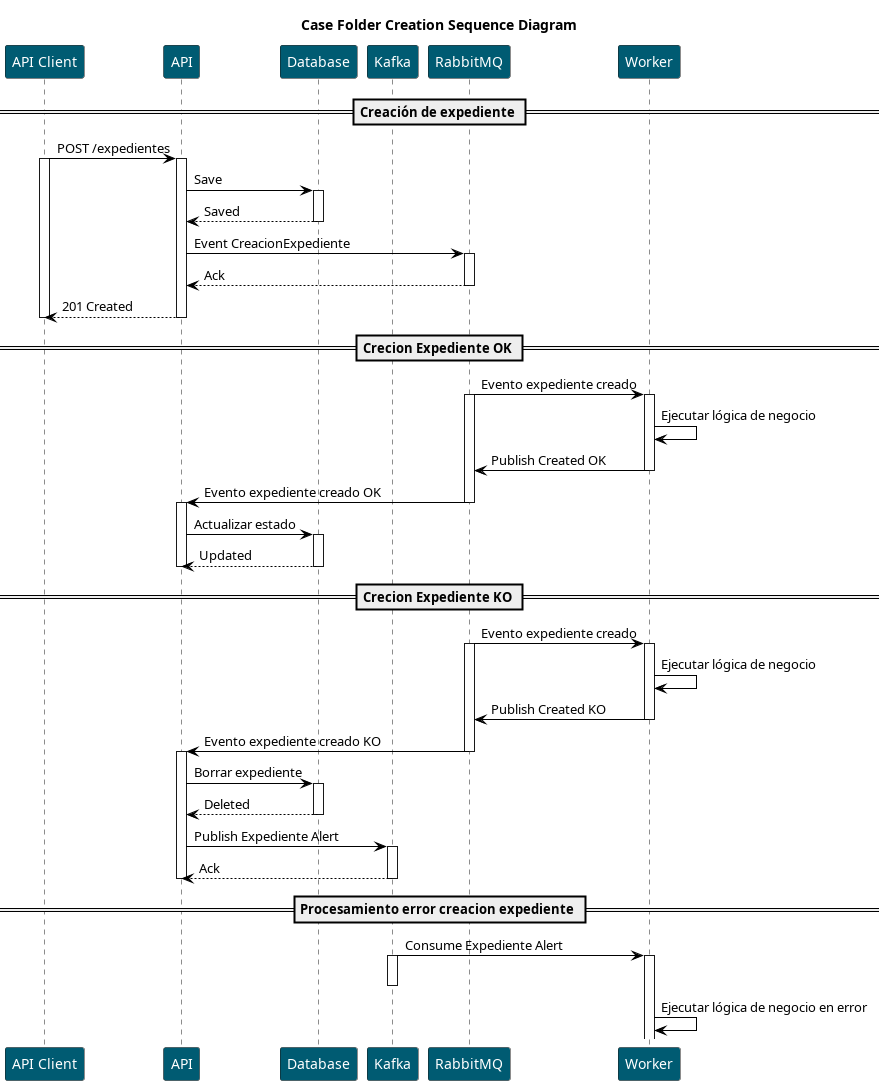

The diagram above was rendered by PlantUML. Its source (embedded in the PNG):
@startuml Case Folder Creation Sequence Diagram
title Case Folder Creation Sequence Diagram

skinparam ParticipantBackgroundColor #005b72
skinparam ParticipantFontColor #ffffff
skinparam ArrowColor #000000

participant "API Client" as Client
participant "API" as API
participant "Database" as DB
participant "Kafka" as Kafka
participant "RabbitMQ" as Rabbit
participant "Worker" as Worker

== Creación de expediente ==

Client -> API: POST /expedientes
activate Client
activate API
API -> DB: Save
activate DB
DB --> API: Saved
deactivate DB
API -> Rabbit: Event CreacionExpediente
activate Rabbit
Rabbit --> API: Ack
deactivate Rabbit
API --> Client: 201 Created
deactivate API
deactivate Client

== Crecion Expediente OK ==

Rabbit -> Worker: Evento expediente creado
activate Rabbit
activate Worker
Worker -> Worker: Ejecutar lógica de negocio
Worker -> Rabbit: Publish Created OK
deactivate Worker

Rabbit -> API: Evento expediente creado OK
deactivate Rabbit
activate API
API -> DB: Actualizar estado
activate DB
DB --> API: Updated
deactivate DB
deactivate API

== Crecion Expediente KO ==

Rabbit -> Worker: Evento expediente creado
activate Rabbit
activate Worker
Worker -> Worker: Ejecutar lógica de negocio
Worker -> Rabbit: Publish Created KO
deactivate Worker

Rabbit -> API: Evento expediente creado KO
deactivate Rabbit
activate API
API -> DB: Borrar expediente
activate DB
DB --> API: Deleted
deactivate DB
API -> Kafka: Publish Expediente Alert
activate Kafka
Kafka --> API: Ack
deactivate Kafka
deactivate API

== Procesamiento error creacion expediente ==

Kafka -> Worker: Consume Expediente Alert
Activate Kafka
deactivate Kafka
activate Worker
Worker -> Worker: Ejecutar lógica de negocio en error
' deactivate Worker
' deactivate Kafka

@enduml